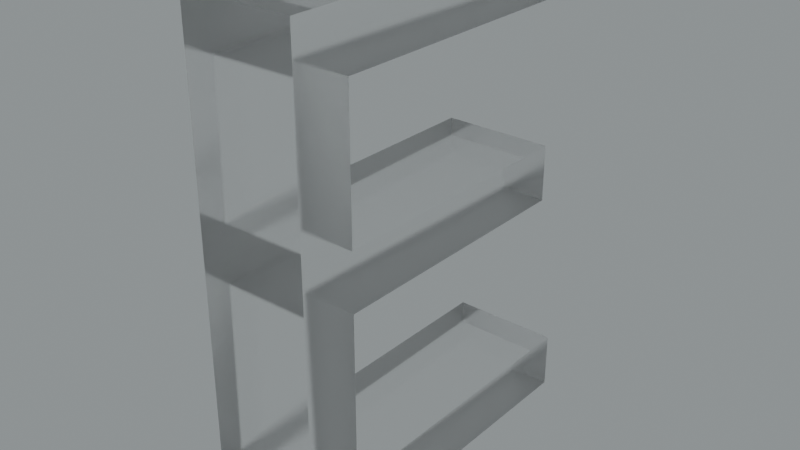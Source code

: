 # Source: blend.blend  (saved by Blender 3.5.10; exported with 4.5.12 LTS)
import bpy
from mathutils import Matrix  # noqa: F401  (used for matrix-valued properties, if any)

bpy.ops.wm.read_factory_settings(use_empty=True)
scene = bpy.context.scene
scene.name = 'Scene'

# ---- collections
col_collection = bpy.data.collections.new('Collection'); scene.collection.children.link(col_collection)

# ---- images (referenced by path relative to the original .blend; pixels are not part of the script)
import os
ASSET_DIR = os.environ.get("B2B_ASSET_DIR", "")  # directory of the original .blend (textures are referenced by path, not embedded)
HERE = os.path.dirname(os.path.abspath(__file__))  # packed textures are extracted next to this script under _unpacked/

def load_image(name, relpath, width, height, colorspace="sRGB"):
    """Load a texture the original file referenced (path relative to the .blend, or extracted next to this script)."""
    p = next((c for c in (os.path.join(HERE, relpath), os.path.join(ASSET_DIR, relpath)) if relpath and os.path.exists(c)), "")
    if p:
        img = bpy.data.images.load(p, check_existing=True)
        img.name = name
    else:  # same state as the original file: an image datablock whose file is absent (Cycles renders it pink)
        img = bpy.data.images.new(name, width, height)
        img.source = "FILE"
        img.filepath = "//" + (relpath or name)
    img.colorspace_settings.name = colorspace
    return img
img_satara_night_4k_hdr = load_image('satara_night_4k.hdr', 'satara_night_4k.hdr', 1024, 1024, 'Linear Rec.709')

# ---- materials (node trees are filled in below, after node groups)
mat_material_005 = bpy.data.materials.new('Material.005')

# ---- material node trees
mat_material_005.use_nodes = True; mat_material_005.node_tree.nodes.clear()
_N = mat_material_005.node_tree.nodes; _L = mat_material_005.node_tree.links
n0 = _N.new('ShaderNodeMixShader'); n0.name = 'Mix Shader'; n0.location = (314, 356)
n1 = _N.new('ShaderNodeOutputMaterial'); n1.name = 'Material Output.001'; n1.location = (491, 382)
n2 = _N.new('ShaderNodeLayerWeight'); n2.name = 'Layer Weight'; n2.location = (144, 411)
n2.inputs[0].default_value = 0.1
n3 = _N.new('ShaderNodeBsdfAnisotropic'); n3.name = 'Glossy BSDF'; n3.location = (-22, 199)
n3.width = 280
n3.distribution = 'GGX'
n3.inputs[1].default_value = 0.6
n4 = _N.new('ShaderNodeBsdfGlass'); n4.name = 'Glass BSDF'; n4.location = (-195, 312)
n4.distribution = 'BECKMANN'
n4.inputs[1].default_value = 0.2
_L.new(n3.outputs[0], n0.inputs[2])
_L.new(n2.outputs[0], n0.inputs[0])
_L.new(n4.outputs[0], n0.inputs[1])
_L.new(n0.outputs[0], n1.inputs[0])
n1.is_active_output = True

# ---- world
world_world = bpy.data.worlds.new('World'); scene.world = world_world
world_world.use_nodes = True; world_world.node_tree.nodes.clear()
_N = world_world.node_tree.nodes; _L = world_world.node_tree.links
n0 = _N.new('ShaderNodeBackground'); n0.name = 'Background.001'; n0.location = (26, -164)
n1 = _N.new('ShaderNodeBackground'); n1.name = 'Background'; n1.location = (337, 91)
n1.inputs[0].default_value = (0.05088, 0.05088, 0.05088, 1.0)
n2 = _N.new('ShaderNodeOutputWorld'); n2.name = 'World Output'; n2.location = (512, 287)
n3 = _N.new('ShaderNodeValToRGB'); n3.name = 'ColorRamp'; n3.location = (98, 373)
while len(n3.color_ramp.elements) > 1: n3.color_ramp.elements.remove(n3.color_ramp.elements[-1])
n3.color_ramp.elements[0].position = 0.0; n3.color_ramp.elements[0].color = (0.0, 0.0, 0.0, 1.0)
_e = n3.color_ramp.elements.new(1.0); _e.color = (0.8561, 0.9404, 0.9606, 1.0)
n4 = _N.new('ShaderNodeTexEnvironment'); n4.name = 'Environment Texture'; n4.location = (-269, 312)
n4.image = img_satara_night_4k_hdr
_L.new(n4.outputs[0], n3.inputs[0])
_L.new(n3.outputs[0], n2.inputs[0])
n2.is_active_output = True
world_world.color = (0.05088, 0.05088, 0.05088)
world_world.use_sun_shadow = False
world_world.sun_shadow_jitter_overblur = 0.0

# ---- meshes
me_x = bpy.data.meshes.new('Е')
me_x.from_pydata([(202.6, 0.0, 0.0), (218.6, 0.0, 0.0), (218.6, 0.0, 5.0), (202.6, 0.0, 5.0), (202.6, 21.76, 0.0), (202.6, 21.76, 5.0), (217.9, 21.76, 5.0), (217.9, 21.76, 0.0), (217.9, 19.2, 0.0), (217.9, 19.2, 5.0), (205.1, 19.2, 0.0), (205.1, 19.2, 5.0), (205.1, 12.8, 0.0), (205.1, 12.8, 5.0), (217.3, 12.8, 5.0), (217.3, 12.8, 0.0), (217.3, 10.24, 0.0), (217.3, 10.24, 5.0), (205.1, 10.24, 5.0), (205.1, 10.24, 0.0), (205.1, 2.56, 5.0), (205.1, 2.56, 0.0), (218.6, 2.56, 5.0), (218.6, 2.56, 0.0)], [], [(0, 1, 2), (0, 2, 3), (4, 0, 3), (4, 3, 5), (6, 4, 5), (7, 4, 6), (8, 7, 6), (8, 6, 9), (10, 8, 9), (10, 9, 11), (12, 10, 11), (12, 11, 13), (14, 12, 13), (15, 12, 14), (16, 15, 14), (16, 14, 17), (18, 16, 17), (19, 16, 18), (20, 19, 18), (21, 19, 20), (22, 21, 20), (23, 21, 22), (1, 23, 22), (1, 22, 2), (21, 0, 19), (0, 21, 1), (1, 21, 23), (10, 12, 4), (19, 0, 4), (12, 19, 4), (16, 19, 15), (19, 12, 15), (8, 10, 7), (10, 4, 7), (18, 3, 20), (2, 20, 3), (22, 20, 2), (5, 13, 11), (5, 3, 18), (5, 18, 13), (14, 18, 17), (14, 13, 18), (6, 11, 9), (6, 5, 11)])
me_x.materials.append(mat_material_005)
me_x.update()

# ---- objects
ob_x = bpy.data.objects.new('Е', me_x)

# ---- transforms, parenting, visibility, modifiers, constraints
ob_x.location = (0.0, -17.89, 0.0)
ob_x.rotation_euler = (-4.712, 2.22e-16, -4.712)
ob_x.scale = (0.08884, 0.08884, 0.08884)

# ---- collection membership
col_collection.objects.link(ob_x)

# ---- scene / render settings (as saved in the file)
scene.frame_start = 1; scene.frame_end = 250; scene.frame_set(0)
scene.render.engine = 'CYCLES'
scene.render.film_transparent = True
scene.cycles.samples = 16
scene.cycles.sampling_pattern = 'TABULATED_SOBOL'
scene.cycles.use_adaptive_sampling = False
scene.cycles.use_light_tree = False
scene.cycles.film_transparent_glass = True
scene.cycles.film_transparent_roughness = 1.0
scene.eevee.use_raytracing = True
scene.view_settings.view_transform = 'Filmic'
bpy.context.view_layer.update()

# ---- added for rendering (the .blend has no active camera): camera
cam_auto = bpy.data.cameras.new('AutoCamera')
cam_auto.lens = 50.0
cam_auto.sensor_width = 36.0
cam_auto.clip_end = 1000.0
ob_auto_camera = bpy.data.objects.new('AutoCamera', cam_auto)
scene.collection.objects.link(ob_auto_camera)
ob_auto_camera.location = (2.47994, -1.89008, 2.77287)
ob_auto_camera.rotation_euler = (1.09748, -7.21219e-08, 0.694738)
scene.camera = ob_auto_camera
bpy.context.view_layer.update()
